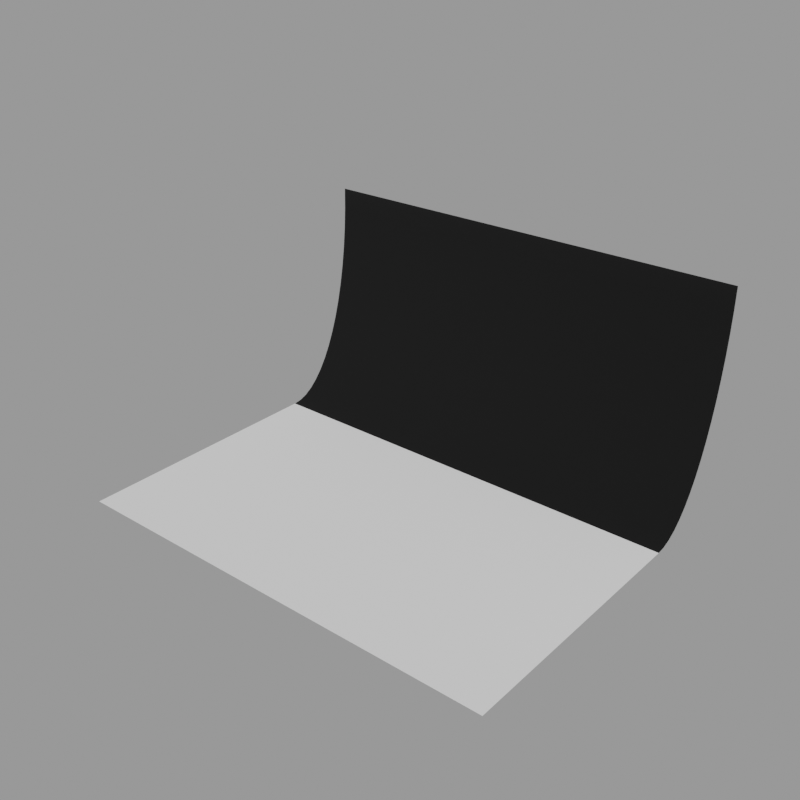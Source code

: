 # Source: background_black.blend  (saved by Blender 3.5.10; exported with 4.5.12 LTS)
import bpy
from mathutils import Matrix  # noqa: F401  (used for matrix-valued properties, if any)

bpy.ops.wm.read_factory_settings(use_empty=True)
scene = bpy.context.scene
scene.name = 'Scene'

# ---- collections
col_background = bpy.data.collections.new('background'); scene.collection.children.link(col_background)

# ---- materials (node trees are filled in below, after node groups)
mat_material = bpy.data.materials.new('Material')
mat_carpet = bpy.data.materials.new('carpet')

# ---- material node trees
mat_material.use_nodes = True; mat_material.node_tree.nodes.clear()
_N = mat_material.node_tree.nodes; _L = mat_material.node_tree.links
n0 = _N.new('ShaderNodeBsdfPrincipled'); n0.name = 'Principled BSDF'; n0.location = (10, 300)
n0.distribution = 'GGX'
n0.subsurface_method = 'RANDOM_WALK_SKIN'
n0.inputs[0].default_value = (0.0, 0.0, 0.0, 1.0)
n0.inputs[2].default_value = 1.0
n0.inputs[3].default_value = 1.45
n0.inputs[27].default_value = (0.0, 0.0, 0.0, 1.0)
n0.inputs[28].default_value = 1.0
n1 = _N.new('ShaderNodeOutputMaterial'); n1.name = 'Material Output'; n1.location = (300, 300)
_L.new(n0.outputs[0], n1.inputs[0])
n1.is_active_output = True
mat_carpet.use_nodes = True; mat_carpet.node_tree.nodes.clear()
_N = mat_carpet.node_tree.nodes; _L = mat_carpet.node_tree.links
n0 = _N.new('ShaderNodeBsdfPrincipled'); n0.name = 'Principled BSDF'; n0.location = (10, 300)
n0.distribution = 'GGX'
n0.subsurface_method = 'RANDOM_WALK_SKIN'
n0.inputs[2].default_value = 0.975
n0.inputs[3].default_value = 1.45
n0.inputs[27].default_value = (0.0, 0.0, 0.0, 1.0)
n0.inputs[28].default_value = 1.0
n1 = _N.new('ShaderNodeOutputMaterial'); n1.name = 'Material Output'; n1.location = (300, 300)
_L.new(n0.outputs[0], n1.inputs[0])
n1.is_active_output = True

# ---- meshes
me_plane_001 = bpy.data.meshes.new('Plane.001')
me_plane_001.from_pydata([(-5.0, 2.875, 5.0), (5.0, 2.875, 5.0), (-5.0, -5.0, 0.0), (5.0, -5.0, 0.0), (-5.0, 0.875, 0.0), (-5.0, 2.875, 5.0), (-5.0, 1.071, 0.02408), (-5.0, 1.265, 0.09607), (-5.0, 1.456, 0.2153), (-5.0, 1.64, 0.3806), (-5.0, 1.818, 0.5904), (-5.0, 1.986, 0.8427), (-5.0, 2.144, 1.135), (-5.0, 2.289, 1.464), (-5.0, 2.421, 1.828), (-5.0, 2.538, 2.222), (-5.0, 2.639, 2.643), (-5.0, 2.723, 3.087), (-5.0, 2.789, 3.549), (-5.0, 2.837, 4.025), (-5.0, 2.865, 4.51), (5.0, 2.875, 5.0), (5.0, 0.875, 0.0), (5.0, 2.865, 4.51), (5.0, 2.837, 4.025), (5.0, 2.789, 3.549), (5.0, 2.723, 3.087), (5.0, 2.639, 2.643), (5.0, 2.538, 2.222), (5.0, 2.421, 1.828), (5.0, 2.289, 1.464), (5.0, 2.144, 1.135), (5.0, 1.986, 0.8427), (5.0, 1.818, 0.5904), (5.0, 1.64, 0.3806), (5.0, 1.456, 0.2153), (5.0, 1.265, 0.09607), (5.0, 1.071, 0.02408)], [], [(2, 3, 22, 4), (4, 22, 37, 6), (6, 37, 36, 7), (7, 36, 35, 8), (8, 35, 34, 9), (9, 34, 33, 10), (10, 33, 32, 11), (11, 32, 31, 12), (12, 31, 30, 13), (13, 30, 29, 14), (14, 29, 28, 15), (15, 28, 27, 16), (16, 27, 26, 17), (17, 26, 25, 18), (18, 25, 24, 19), (19, 24, 23, 20), (20, 23, 21, 5), (5, 21, 1, 0)])
me_plane_001.polygons.foreach_set('use_smooth', [True] * 18)
me_plane_001.polygons.foreach_set('material_index', [1, 0, 0, 0, 0, 0, 0, 0, 0, 0, 0, 0, 0, 0, 0, 0, 0, 0])
_uv = me_plane_001.uv_layers.new(name='UVMap')
_uv.uv.foreach_set('vector', [0.0, 0.0, 1.0, 0.0, 1.0, 0.746, 0.0, 0.746, 0.0, 0.746, 1.0, 0.746, 1.0, 0.7709, 0.0, 0.7709, 0.0, 0.7709, 1.0, 0.7709, 1.0, 0.7956, 0.0, 0.7956, 0.0, 0.7956, 1.0, 0.7956, 1.0, 0.8198, 0.0, 0.8198, 0.0, 0.8198, 1.0, 0.8198, 1.0, 0.8432, 0.0, 0.8432, 0.0, 0.8432, 1.0, 0.8432, 1.0, 0.8658, 0.0, 0.8658, 0.0, 0.8658, 1.0, 0.8658, 1.0, 0.8871, 0.0, 0.8871, 0.0, 0.8871, 1.0, 0.8871, 1.0, 0.9071, 0.0, 0.9071, 0.0, 0.9071, 1.0, 0.9071, 1.0, 1.0, 0.0, 1.0, 0.0, 0.0, 1.0, 0.0, 1.0, 0.3656, 0.0, 0.3656, 0.0, 0.3656, 1.0, 0.3656, 1.0, 0.4444, 0.0, 0.4444, 0.0, 0.4444, 1.0, 0.4444, 1.0, 0.5286, 0.0, 0.5286, 0.0, 0.5286, 1.0, 0.5286, 1.0, 0.6173, 0.0, 0.6173, 0.0, 0.6173, 1.0, 0.6173, 1.0, 0.7097, 0.0, 0.7097, 0.0, 0.7097, 1.0, 0.7097, 1.0, 0.8049, 0.0, 0.8049, 0.0, 0.8049, 1.0, 0.8049, 1.0, 0.902, 0.0, 0.902, 0.0, 0.902, 1.0, 0.902, 1.0, 1.0, 0.0, 1.0, 0.0, 1.0, 1.0, 1.0, 1.0, 1.0, 0.0, 1.0])
me_plane_001.materials.append(mat_material)
me_plane_001.materials.append(mat_carpet)
me_plane_001.update()

# ---- objects
ob_background = bpy.data.objects.new('background', me_plane_001)

# ---- transforms, parenting, visibility, modifiers, constraints
ob_background.location = (0.0, 0.0, 0.0)
ob_background.rotation_mode = 'QUATERNION'
ob_background.rotation_quaternion = (1.0, 0.0, 0.0, 0.0)

# ---- collection membership
col_background.objects.link(ob_background)

# ---- scene / render settings (as saved in the file)
scene.frame_start = 1; scene.frame_end = 520; scene.frame_set(0)
scene.render.engine = 'CYCLES'
scene.render.resolution_x = 1000
scene.render.resolution_y = 1000
scene.render.film_transparent = True
scene.cycles.samples = 98
scene.cycles.sampling_pattern = 'TABULATED_SOBOL'
scene.cycles.use_adaptive_sampling = False
scene.cycles.use_light_tree = False
scene.cycles.bake_type = 'DIFFUSE'
scene.view_settings.view_transform = 'Filmic'
bpy.context.view_layer.update()

# ---- added for rendering (the .blend has no active camera and no usable light): camera, sun + grey world if the file has none
cam_auto = bpy.data.cameras.new('AutoCamera')
cam_auto.lens = 50.0
cam_auto.sensor_width = 36.0
cam_auto.clip_end = 1000.0
ob_auto_camera = bpy.data.objects.new('AutoCamera', cam_auto)
scene.collection.objects.link(ob_auto_camera)
ob_auto_camera.location = (12.6528, -16.2458, 12.6222)
ob_auto_camera.rotation_euler = (1.09748, -7.21219e-08, 0.694738)
scene.camera = ob_auto_camera
light_auto_sun = bpy.data.lights.new('AutoSun', 'SUN')
light_auto_sun.energy = 3.0
light_auto_sun.angle = 0.0523599
ob_auto_sun = bpy.data.objects.new('AutoSun', light_auto_sun)
scene.collection.objects.link(ob_auto_sun)
ob_auto_sun.rotation_euler = (0.872665, 0.174533, 0.523599)
if scene.world is None:
    world_auto = bpy.data.worlds.new('AutoWorld')
    world_auto.color = (0.3, 0.3, 0.3)
    scene.world = world_auto
bpy.context.view_layer.update()
